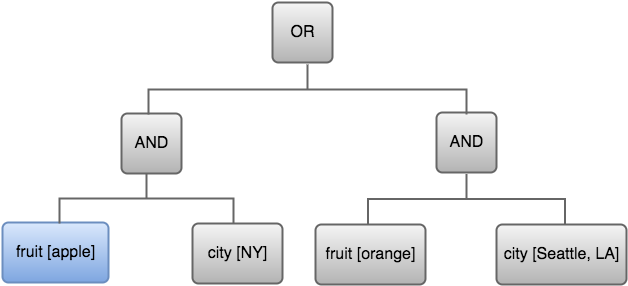

The diagram above was exported from draw.io. Its source (the exported page's mxGraphModel, read from the mxfile embedded in the PNG):
<mxGraphModel dx="770" dy="579" grid="1" gridSize="10" guides="1" tooltips="1" connect="1" arrows="1" fold="1" page="1" pageScale="1" pageWidth="850" pageHeight="1100" background="#ffffff" math="0" shadow="0">
  <root>
    <mxCell id="0" />
    <mxCell id="1" parent="0" />
    <mxCell id="2" value="OR" style="strokeWidth=2;rounded=1;arcSize=10;whiteSpace=wrap;html=1;align=center;fontSize=16;fillColor=#f5f5f5;strokeColor=#666666;gradientColor=#b3b3b3;" parent="1" vertex="1">
      <mxGeometry x="353" y="96" width="60" height="60" as="geometry" />
    </mxCell>
    <mxCell id="3" value="city [NY]" style="strokeWidth=2;rounded=1;arcSize=10;whiteSpace=wrap;html=1;align=center;fontSize=16;fillColor=#f5f5f5;strokeColor=#666666;gradientColor=#b3b3b3;" parent="1" vertex="1">
      <mxGeometry x="273" y="317" width="90" height="60" as="geometry" />
    </mxCell>
    <mxCell id="4" value="fruit [apple]" style="strokeWidth=2;rounded=1;arcSize=10;whiteSpace=wrap;html=1;align=center;fontSize=16;fillColor=#dae8fc;strokeColor=#6c8ebf;gradientColor=#7ea6e0;" parent="1" vertex="1">
      <mxGeometry x="83" y="316" width="106" height="60" as="geometry" />
    </mxCell>
    <mxCell id="5" value="AND" style="strokeWidth=2;rounded=1;arcSize=10;whiteSpace=wrap;html=1;align=center;fontSize=16;fillColor=#f5f5f5;strokeColor=#666666;gradientColor=#b3b3b3;" parent="1" vertex="1">
      <mxGeometry x="202" y="207" width="60" height="60" as="geometry" />
    </mxCell>
    <mxCell id="6" value="AND" style="strokeWidth=2;rounded=1;arcSize=10;whiteSpace=wrap;html=1;align=center;fontSize=16;fillColor=#f5f5f5;strokeColor=#666666;gradientColor=#b3b3b3;" parent="1" vertex="1">
      <mxGeometry x="517" y="206" width="60" height="60" as="geometry" />
    </mxCell>
    <mxCell id="12" value="" style="strokeWidth=2;html=1;shape=mxgraph.flowchart.annotation_2;align=left;fontSize=16;rotation=90;fillColor=#f5f5f5;strokeColor=#666666;gradientColor=#b3b3b3;" parent="1" vertex="1">
      <mxGeometry x="363" y="24" width="50" height="318" as="geometry" />
    </mxCell>
    <mxCell id="13" value="" style="strokeWidth=2;html=1;shape=mxgraph.flowchart.annotation_2;align=left;fontSize=16;rotation=90;fillColor=#f5f5f5;strokeColor=#666666;gradientColor=#b3b3b3;" parent="1" vertex="1">
      <mxGeometry x="202" y="205" width="50" height="174" as="geometry" />
    </mxCell>
    <mxCell id="14" value="" style="strokeWidth=2;html=1;shape=mxgraph.flowchart.annotation_2;align=left;fontSize=16;rotation=90;fillColor=#f5f5f5;strokeColor=#666666;gradientColor=#b3b3b3;" parent="1" vertex="1">
      <mxGeometry x="522" y="194" width="50" height="197" as="geometry" />
    </mxCell>
    <mxCell id="21" value="fruit [orange]" style="strokeWidth=2;rounded=1;arcSize=10;whiteSpace=wrap;html=1;align=center;fontSize=16;fillColor=#f5f5f5;strokeColor=#666666;gradientColor=#b3b3b3;" parent="1" vertex="1">
      <mxGeometry x="396" y="318" width="110" height="60" as="geometry" />
    </mxCell>
    <mxCell id="22" value="city [Seattle, LA]" style="strokeWidth=2;rounded=1;arcSize=10;whiteSpace=wrap;html=1;align=center;fontSize=16;fillColor=#f5f5f5;strokeColor=#666666;gradientColor=#b3b3b3;" parent="1" vertex="1">
      <mxGeometry x="577" y="318" width="130" height="60" as="geometry" />
    </mxCell>
  </root>
</mxGraphModel>